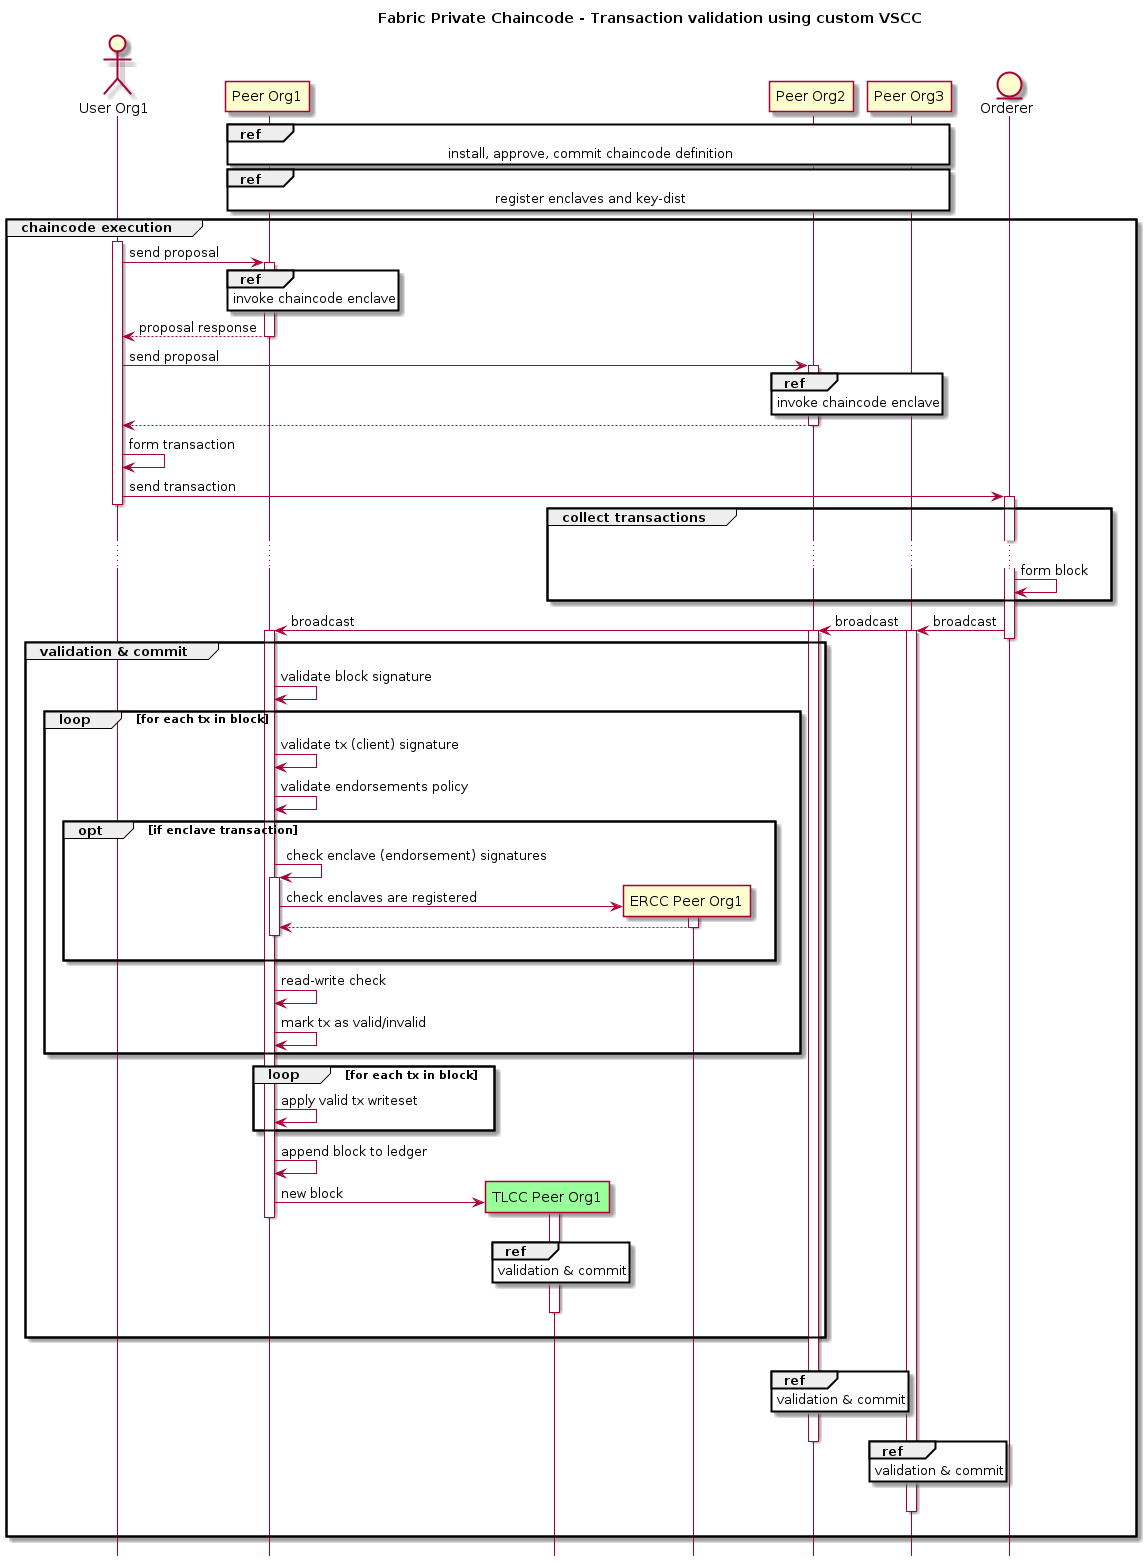

The diagram above was rendered by PlantUML. Its source (embedded in the PNG):
@startuml


!pragma teoz true

hide footbox
title Foot Box removed

title Fabric Private Chaincode - Transaction validation using custom VSCC

actor "User Org1" as User1 order 9

participant "Peer Org1" as ECC1 order 30
participant "Peer Org2" as ECC2 order 60
participant "Peer Org3" as ECC3 order 70

entity Orderer order 100

ref over ECC1, ECC2, ECC3
    install, approve, commit chaincode definition
end ref

ref over ECC1, ECC2, ECC3
    register enclaves and key-dist
end ref

group chaincode execution

    activate User1

    User1 -> ECC1 ++: send proposal
    ref over ECC1
        invoke chaincode enclave
    end ref
    return proposal response

    User1 -> ECC2 ++: send proposal
    ref over ECC2
        invoke chaincode enclave
    end ref
    return

    User1 -> User1 : form transaction

    User1 -> Orderer++ : send transaction
    deactivate User1

    group collect transactions
        ...
        Orderer -> Orderer : form block
    end group

    Orderer -> ECC1+ : broadcast
    & Orderer -> ECC2+ : broadcast
    & Orderer -> ECC3+ : broadcast
    deactivate Orderer

    group validation & commit
        ECC1 -> ECC1 : validate block signature
        loop for each tx in block
            ECC1 -> ECC1 : validate tx (client) signature

            ECC1 -> ECC1 : validate endorsements policy

            opt if enclave transaction
                ECC1 -> ECC1 ++ : check enclave (endorsement) signatures
                create "ERCC Peer Org1" as ERCC1 order 33
                ECC1 -> ERCC1 ++ : check enclaves are registered
                return
                deactivate ECC1
                |||
            end

            ECC1 -> ECC1 : read-write check

            ECC1 -> ECC1 : mark tx as valid/invalid
        end loop

        loop for each tx in block
           ECC1 -> ECC1 : apply valid tx writeset
        end loop

        ECC1 -> ECC1 : append block to ledger

        create "TLCC Peer Org1" as TLCC1 order 31 #99FF99

        ECC1 -> TLCC1 ++ : new block
        deactivate ECC1
        |||
        ref over TLCC1
            validation & commit
        end ref
        |||
        deactivate TLCC1
        |||

    end group
    |||



    ref over ECC2
        validation & commit
    end ref
    |||
    deactivate ECC2

    ref over ECC3
        validation & commit
    end ref
    |||
    deactivate ECC3

    |||

end group

@enduml